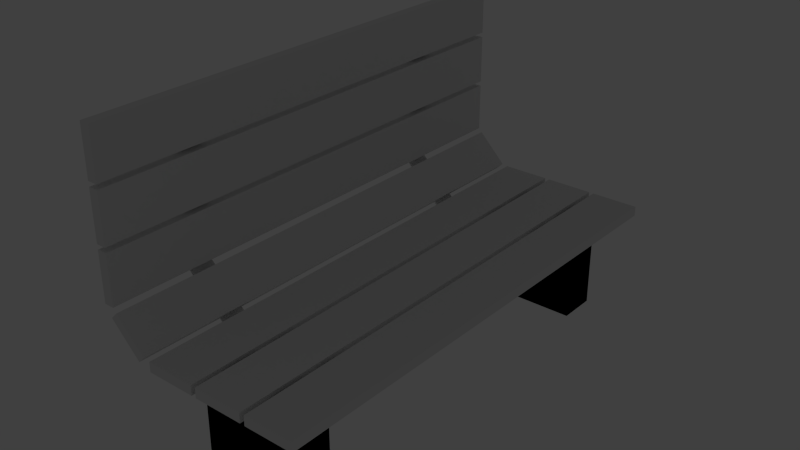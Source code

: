 # Source: Park_bench.blend  (saved by Blender 2.76.0; exported with 4.5.12 LTS)
import bpy
from mathutils import Matrix  # noqa: F401  (used for matrix-valued properties, if any)

bpy.ops.wm.read_factory_settings(use_empty=True)
scene = bpy.context.scene
scene.name = 'Scene'

# ---- collections
col_collection_1 = bpy.data.collections.new('Collection 1'); scene.collection.children.link(col_collection_1)

# ---- world
world_world = bpy.data.worlds.new('World'); scene.world = world_world
world_world.color = (0.05088, 0.05088, 0.05088)
world_world.use_sun_shadow = False
world_world.sun_shadow_jitter_overblur = 0.0
world_world.cycles.sampling_method = 'MANUAL'
world_world.cycles.sample_map_resolution = 256

# ---- lights
light_lamp = bpy.data.lights.new('Lamp', 'POINT')
light_lamp.transmission_factor = 0.0
light_lamp.cutoff_distance = 30.0
light_lamp.energy = 100.0
light_lamp.shadow_buffer_clip_start = 1.001
light_lamp.shadow_soft_size = 0.1
light_lamp.shadow_maximum_resolution = 0.006
light_lamp.use_absolute_resolution = True
light_lamp.cycles.use_multiple_importance_sampling = False

# ---- meshes
me_cube_014 = bpy.data.meshes.new('Cube.014')
me_cube_014.from_pydata([(-100.0, -100.0, -100.0), (-100.0, -100.0, 100.0), (-100.0, 100.0, -100.0), (-100.0, 100.0, 100.0), (100.0, -100.0, -100.0), (100.0, -100.0, 100.0), (100.0, 100.0, -100.0), (100.0, 100.0, 100.0), (-100.0, -100.0, -100.0), (-100.0, -100.0, 100.0), (-100.0, 100.0, -100.0), (-100.0, 100.0, 100.0), (100.0, -100.0, -100.0), (100.0, -100.0, 100.0), (100.0, 100.0, -100.0), (100.0, 100.0, 100.0), (-100.0, 86.27, 100.0), (-100.0, 86.27, -100.0), (100.0, 86.27, 100.0), (100.0, 86.27, -100.0), (-100.0, -87.03, -100.0), (100.0, -87.03, 100.0), (-100.0, -87.03, 100.0), (100.0, -87.03, -100.0), (85.0, 100.0, 100.0), (85.0, 100.0, -100.0), (85.0, -100.0, 100.0), (85.0, -100.0, -100.0), (85.0, 86.27, 100.0), (85.0, 86.27, -100.0), (85.0, -87.03, -100.0), (85.0, -87.03, 100.0), (-86.12, 100.0, -100.0), (-86.12, -100.0, 100.0), (-86.12, 86.27, 100.0), (-86.12, -87.03, 100.0), (-86.12, 100.0, 100.0), (-86.12, -100.0, -100.0), (-86.12, 86.27, -100.0), (-86.12, -87.03, -100.0), (-266.4, -1813.0, 460.0), (-266.1, -1813.0, 188.3), (-262.3, -1813.0, 184.5), (-262.3, -1812.0, 184.4), (-262.0, -1813.0, 460.0), (-266.4, -1688.0, 460.0), (-266.1, -1688.0, 188.3), (-266.1, -1688.0, 188.3), (-266.1, -1688.0, 188.3), (-266.1, -1688.0, 188.3), (-266.1, -1688.0, 188.3), (-266.1, -1688.0, 188.3), (-266.1, -1688.0, 188.3), (-266.1, -1688.0, 188.3), (-266.1, -1688.0, 188.3), (-266.1, -1688.0, 188.3), (-266.1, -1688.0, 188.3), (-266.1, -1688.0, 188.3), (-266.1, -1688.0, 188.0), (-266.1, -1688.0, 187.7), (-266.1, -1688.0, 187.3), (-266.1, -1688.0, 187.0), (-266.0, -1688.0, 186.7), (-266.0, -1688.0, 186.4), (-266.0, -1688.0, 186.0), (-266.0, -1688.0, 185.7), (-266.0, -1688.0, 185.4), (-265.9, -1688.0, 185.1), (-265.9, -1688.0, 184.8), (-265.9, -1812.0, 184.8), (-174.8, -1812.0, 96.92), (-175.2, -1812.0, 93.23), (-175.2, -1813.0, 93.08), (-174.8, -1813.0, 96.92), (-174.8, -1688.0, 96.92), (-182.7, -1688.0, 104.9), (-190.7, -1688.0, 112.8), (-198.6, -1688.0, 120.8), (-206.6, -1688.0, 128.7), (-214.5, -1688.0, 136.7), (-222.5, -1688.0, 144.6), (-230.4, -1688.0, 152.6), (-238.4, -1688.0, 160.5), (-246.4, -1688.0, 168.5), (-254.3, -1688.0, 176.5), (-262.3, -1688.0, 184.4), (-262.0, -1688.0, 460.0), (-262.6, -1688.0, 184.8), (-263.0, -1688.0, 185.1), (-263.3, -1688.0, 185.5), (-263.7, -1688.0, 185.8), (-264.0, -1688.0, 186.2), (-264.4, -1688.0, 186.5), (-264.7, -1688.0, 186.9), (-265.1, -1688.0, 187.2), (-265.4, -1688.0, 187.6), (-265.8, -1688.0, 187.9), (-174.9, -1688.0, 96.57), (-175.0, -1688.0, 96.23), (-175.1, -1688.0, 95.88), (-175.2, -1688.0, 95.54), (-175.3, -1688.0, 95.19), (-175.4, -1688.0, 94.85), (-175.6, -1688.0, 94.5), (-175.7, -1688.0, 94.16), (-175.8, -1688.0, 93.81), (-175.9, -1688.0, 93.47), (-176.0, -1688.0, 93.13), (-184.2, -1688.0, 101.5), (-192.3, -1688.0, 109.8), (-200.5, -1688.0, 118.1), (-208.7, -1688.0, 126.4), (-216.9, -1688.0, 134.8), (-225.0, -1688.0, 143.1), (-233.2, -1688.0, 151.4), (-241.4, -1688.0, 159.8), (-249.6, -1688.0, 168.1), (-257.7, -1688.0, 176.4), (125.8, -1688.0, 92.5), (125.8, -1813.0, 92.5), (125.8, -1813.0, 97.5), (125.8, -1688.0, 97.5), (-260.0, -2250.0, 510.0), (-240.0, -2250.0, 510.0), (-260.0, 250.0, 510.0), (-240.0, 250.0, 510.0), (-260.0, -2250.0, 410.0), (-240.0, -2250.0, 410.0), (-260.0, 250.0, 410.0), (-240.0, 250.0, 410.0), (-266.4, -312.5, 460.0), (-266.1, -312.5, 188.3), (-262.3, -312.5, 184.5), (-262.3, -312.5, 184.4), (-262.0, -312.5, 460.0), (-266.4, -187.5, 460.0), (-266.1, -187.5, 188.3), (-266.1, -187.5, 188.3), (-266.1, -187.5, 188.3), (-266.1, -187.5, 188.3), (-266.1, -187.5, 188.3), (-266.1, -187.5, 188.3), (-266.1, -187.5, 188.3), (-266.1, -187.5, 188.3), (-266.1, -187.5, 188.3), (-266.1, -187.5, 188.3), (-266.1, -187.5, 188.3), (-266.1, -187.5, 188.3), (-266.1, -187.5, 188.0), (-266.1, -187.5, 187.7), (-266.1, -187.5, 187.3), (-266.1, -187.5, 187.0), (-266.0, -187.5, 186.7), (-266.0, -187.5, 186.4), (-266.0, -187.5, 186.0), (-266.0, -187.5, 185.7), (-266.0, -187.5, 185.4), (-265.9, -187.5, 185.1), (-265.9, -187.5, 184.8), (-265.9, -312.5, 184.8), (-174.8, -312.5, 96.92), (-175.2, -312.5, 93.23), (-175.2, -312.5, 93.08), (-174.8, -312.5, 96.92), (-174.8, -187.5, 96.92), (-182.7, -187.5, 104.9), (-190.7, -187.5, 112.8), (-198.6, -187.5, 120.8), (-206.6, -187.5, 128.7), (-214.5, -187.5, 136.7), (-222.5, -187.5, 144.6), (-230.4, -187.5, 152.6), (-238.4, -187.5, 160.5), (-246.4, -187.5, 168.5), (-254.3, -187.5, 176.5), (-262.3, -187.5, 184.4), (-262.0, -187.5, 460.0), (-262.6, -187.5, 184.8), (-263.0, -187.5, 185.1), (-263.3, -187.5, 185.5), (-263.7, -187.5, 185.8), (-264.0, -187.5, 186.2), (-264.4, -187.5, 186.5), (-264.7, -187.5, 186.9), (-265.1, -187.5, 187.2), (-265.4, -187.5, 187.6), (-265.8, -187.5, 187.9), (-174.9, -187.5, 96.57), (-175.0, -187.5, 96.23), (-175.1, -187.5, 95.88), (-175.2, -187.5, 95.54), (-175.3, -187.5, 95.19), (-175.4, -187.5, 94.85), (-175.6, -187.5, 94.5), (-175.7, -187.5, 94.16), (-175.8, -187.5, 93.81), (-175.9, -187.5, 93.47), (-176.0, -187.5, 93.13), (-184.2, -187.5, 101.5), (-192.3, -187.5, 109.8), (-200.5, -187.5, 118.1), (-208.7, -187.5, 126.4), (-216.9, -187.5, 134.8), (-225.0, -187.5, 143.1), (-233.2, -187.5, 151.4), (-241.4, -187.5, 159.8), (-249.6, -187.5, 168.1), (-257.7, -187.5, 176.4), (125.8, -187.5, 92.5), (125.8, -312.5, 92.5), (125.8, -312.5, 97.5), (125.8, -187.5, 97.5), (-260.0, -2250.0, 400.0), (-240.0, -2250.0, 400.0), (-260.0, 250.0, 400.0), (-240.0, 250.0, 400.0), (-260.0, -2250.0, 300.0), (-240.0, -2250.0, 300.0), (-260.0, 250.0, 300.0), (-240.0, 250.0, 300.0), (-247.1, -2250.0, 168.0), (-233.0, -2250.0, 182.1), (-247.1, 250.0, 168.0), (-233.0, 250.0, 182.1), (-187.0, -2250.0, 107.9), (-172.9, -2250.0, 122.0), (-187.0, 250.0, 107.9), (-172.9, 250.0, 122.0), (-260.0, -2250.0, 290.0), (-240.0, -2250.0, 290.0), (-260.0, 250.0, 290.0), (-240.0, 250.0, 290.0), (-260.0, -2250.0, 190.0), (-240.0, -2250.0, 190.0), (-260.0, 250.0, 190.0), (-240.0, 250.0, 190.0), (-160.0, -2250.0, 100.0), (-160.0, -2250.0, 120.0), (-160.0, 250.0, 100.0), (-160.0, 250.0, 120.0), (-60.0, -2250.0, 100.0), (-60.0, -2250.0, 120.0), (-60.0, 250.0, 100.0), (-60.0, 250.0, 120.0), (60.0, -2250.0, 100.0), (60.0, -2250.0, 120.0), (60.0, 250.0, 100.0), (60.0, 250.0, 120.0), (160.0, -2250.0, 100.0), (160.0, -2250.0, 120.0), (160.0, 250.0, 100.0), (160.0, 250.0, 120.0), (-50.0, -2250.0, 100.0), (-50.0, -2250.0, 120.0), (-50.0, 250.0, 100.0), (-50.0, 250.0, 120.0), (50.0, -2250.0, 100.0), (50.0, -2250.0, 120.0), (50.0, 250.0, 100.0), (50.0, 250.0, 120.0), (-100.0, -2100.0, -100.0), (-100.0, -2100.0, 100.0), (-100.0, -1900.0, -100.0), (-100.0, -1900.0, 100.0), (100.0, -2100.0, -100.0), (100.0, -2100.0, 100.0), (100.0, -1900.0, -100.0), (100.0, -1900.0, 100.0), (-100.0, -2100.0, -100.0), (-100.0, -2100.0, 100.0), (-100.0, -1900.0, -100.0), (-100.0, -1900.0, 100.0), (100.0, -2100.0, -100.0), (100.0, -2100.0, 100.0), (100.0, -1900.0, -100.0), (100.0, -1900.0, 100.0), (-100.0, -1914.0, 100.0), (-100.0, -1914.0, -100.0), (100.0, -1914.0, 100.0), (100.0, -1914.0, -100.0), (-100.0, -2087.0, -100.0), (100.0, -2087.0, 100.0), (-100.0, -2087.0, 100.0), (100.0, -2087.0, -100.0), (85.0, -1900.0, 100.0), (85.0, -1900.0, -100.0), (85.0, -2100.0, 100.0), (85.0, -2100.0, -100.0), (85.0, -1914.0, 100.0), (85.0, -1914.0, -100.0), (85.0, -2087.0, -100.0), (85.0, -2087.0, 100.0), (-86.12, -1900.0, -100.0), (-86.12, -2100.0, 100.0), (-86.12, -1914.0, 100.0), (-86.12, -2087.0, 100.0), (-86.12, -1900.0, 100.0), (-86.12, -2100.0, -100.0), (-86.12, -1914.0, -100.0), (-86.12, -2087.0, -100.0)], [], [(1, 0, 2, 3), (3, 2, 6, 7), (7, 6, 4, 5), (5, 4, 0, 1), (0, 4, 6, 2), (5, 1, 3, 7), (16, 11, 10, 17), (24, 15, 14, 25), (21, 13, 12, 23), (33, 9, 8, 37), (29, 25, 14, 19), (34, 36, 11, 16), (35, 34, 16, 22), (30, 29, 19, 23), (15, 18, 19, 14), (22, 16, 17, 20), (9, 22, 20, 8), (27, 30, 23, 12), (33, 35, 22, 9), (18, 21, 23, 19), (13, 21, 31, 26), (37, 39, 30, 27), (39, 38, 29, 30), (21, 18, 28, 31), (18, 15, 24, 28), (38, 32, 25, 29), (13, 26, 27, 12), (36, 24, 25, 32), (11, 36, 32, 10), (17, 10, 32, 38), (20, 17, 38, 39), (8, 20, 39, 37), (26, 31, 35, 33), (31, 28, 34, 35), (28, 24, 36, 34), (26, 33, 37, 27), (40, 41, 42, 43, 44), (45, 46, 47, 48, 49, 50, 51, 52, 53, 54, 55, 56, 57, 58, 59, 60, 61, 62, 63, 64, 65, 66, 67, 68, 69, 41, 40), (43, 70, 42, 41, 69, 71, 72, 73), (74, 75, 76, 77, 78, 79, 80, 81, 82, 83, 84, 85, 42, 43, 70), (44, 43, 85, 86), (86, 85, 87, 88, 89, 90, 91, 92, 93, 94, 95, 96, 46, 45), (85, 84, 83, 82, 81, 80, 79, 78, 77, 76, 75, 74, 97, 98, 99, 100, 101, 102, 103, 104, 105, 106, 107, 108, 109, 110, 111, 112, 113, 114, 115, 116, 117, 68, 67, 66, 65, 64, 63, 62, 61, 60, 59, 58, 57, 56, 55, 54, 53, 52, 51, 50, 49, 48, 47, 46, 96, 95, 94, 93, 92, 91, 90, 89, 88, 87), (107, 118, 119, 72, 71), (73, 72, 119, 120), (74, 70, 73, 120, 121), (107, 106, 105, 104, 103, 102, 101, 100, 99, 98, 97, 74, 121, 118), (117, 116, 115, 114, 113, 112, 111, 110, 109, 108, 107, 71, 69, 68), (121, 120, 119, 118), (40, 44, 86, 45), (123, 125, 124, 122), (125, 129, 128, 124), (129, 127, 126, 128), (127, 123, 122, 126), (122, 124, 128, 126), (127, 129, 125, 123), (130, 131, 132, 133, 134), (135, 136, 137, 138, 139, 140, 141, 142, 143, 144, 145, 146, 147, 148, 149, 150, 151, 152, 153, 154, 155, 156, 157, 158, 159, 131, 130), (133, 160, 132, 131, 159, 161, 162, 163), (164, 165, 166, 167, 168, 169, 170, 171, 172, 173, 174, 175, 132, 133, 160), (134, 133, 175, 176), (176, 175, 177, 178, 179, 180, 181, 182, 183, 184, 185, 186, 136, 135), (175, 174, 173, 172, 171, 170, 169, 168, 167, 166, 165, 164, 187, 188, 189, 190, 191, 192, 193, 194, 195, 196, 197, 198, 199, 200, 201, 202, 203, 204, 205, 206, 207, 158, 157, 156, 155, 154, 153, 152, 151, 150, 149, 148, 147, 146, 145, 144, 143, 142, 141, 140, 139, 138, 137, 136, 186, 185, 184, 183, 182, 181, 180, 179, 178, 177), (197, 208, 209, 162, 161), (163, 162, 209, 210), (164, 160, 163, 210, 211), (197, 196, 195, 194, 193, 192, 191, 190, 189, 188, 187, 164, 211, 208), (207, 206, 205, 204, 203, 202, 201, 200, 199, 198, 197, 161, 159, 158), (211, 210, 209, 208), (130, 134, 176, 135), (213, 215, 214, 212), (215, 219, 218, 214), (219, 217, 216, 218), (217, 213, 212, 216), (212, 214, 218, 216), (217, 219, 215, 213), (221, 223, 222, 220), (223, 227, 226, 222), (227, 225, 224, 226), (225, 221, 220, 224), (220, 222, 226, 224), (225, 227, 223, 221), (229, 231, 230, 228), (231, 235, 234, 230), (235, 233, 232, 234), (233, 229, 228, 232), (228, 230, 234, 232), (233, 235, 231, 229), (237, 239, 238, 236), (239, 243, 242, 238), (243, 241, 240, 242), (241, 237, 236, 240), (236, 238, 242, 240), (241, 243, 239, 237), (245, 247, 246, 244), (247, 251, 250, 246), (251, 249, 248, 250), (249, 245, 244, 248), (244, 246, 250, 248), (249, 251, 247, 245), (253, 255, 254, 252), (255, 259, 258, 254), (259, 257, 256, 258), (257, 253, 252, 256), (252, 254, 258, 256), (257, 259, 255, 253), (261, 260, 262, 263), (263, 262, 266, 267), (267, 266, 264, 265), (265, 264, 260, 261), (260, 264, 266, 262), (265, 261, 263, 267), (276, 271, 270, 277), (284, 275, 274, 285), (281, 273, 272, 283), (293, 269, 268, 297), (289, 285, 274, 279), (294, 296, 271, 276), (295, 294, 276, 282), (290, 289, 279, 283), (275, 278, 279, 274), (282, 276, 277, 280), (269, 282, 280, 268), (287, 290, 283, 272), (293, 295, 282, 269), (278, 281, 283, 279), (273, 281, 291, 286), (297, 299, 290, 287), (299, 298, 289, 290), (281, 278, 288, 291), (278, 275, 284, 288), (298, 292, 285, 289), (273, 286, 287, 272), (296, 284, 285, 292), (271, 296, 292, 270), (277, 270, 292, 298), (280, 277, 298, 299), (268, 280, 299, 297), (286, 291, 295, 293), (291, 288, 294, 295), (288, 284, 296, 294), (286, 293, 297, 287)])
me_cube_014.polygons.foreach_set('use_smooth', [1, 1, 1, 1, 1, 1, 1, 1, 1, 1, 1, 1, 1, 1, 1, 1, 1, 1, 1, 1, 1, 1, 1, 1, 1, 1, 1, 1, 1, 1, 1, 1, 1, 1, 1, 1, 0, 0, 0, 0, 0, 0, 0, 0, 0, 0, 0, 0, 0, 0, 0, 0, 0, 0, 0, 0, 0, 0, 0, 0, 0, 0, 0, 0, 0, 0, 0, 0, 0, 0, 0, 0, 0, 0, 0, 0, 0, 0, 0, 0, 0, 0, 0, 0, 0, 0, 0, 0, 0, 0, 0, 0, 0, 0, 0, 0, 0, 0, 0, 0, 0, 0, 0, 0, 0, 0, 1, 1, 1, 1, 1, 1, 1, 1, 1, 1, 1, 1, 1, 1, 1, 1, 1, 1, 1, 1, 1, 1, 1, 1, 1, 1, 1, 1, 1, 1, 1, 1, 1, 1, 1, 1])
_uv = me_cube_014.uv_layers.new(name='UVMap')
_uv.uv.foreach_set('vector', [0.63, 0.7311, 0.63, 0.5662, 0.7949, 0.5662, 0.7949, 0.7311, 0.465, 0.7311, 0.465, 0.5662, 0.6299, 0.5662, 0.6299, 0.7311, 0.4673, 0.6487, 0.4673, 0.6487, 0.4673, 0.6487, 0.4673, 0.6487, 0.4673, 0.6487, 0.4673, 0.6487, 0.4673, 0.6487, 0.4673, 0.6487, 0.465, 0.7312, 0.6299, 0.7312, 0.6299, 0.8961, 0.465, 0.8961, 0.7949, 0.8961, 0.63, 0.8961, 0.63, 0.7312, 0.7949, 0.7312, 0.0, 0.0, 0.0, 0.0, 0.0, 0.0, 0.0, 0.0, 0.0, 0.0, 0.0, 0.0, 0.0, 0.0, 0.0, 0.0, 0.0, 0.0, 0.0, 0.0, 0.0, 0.0, 0.0, 0.0, 0.0, 0.0, 0.0, 0.0, 0.0, 0.0, 0.0, 0.0, 0.0, 0.0, 0.0, 0.0, 0.0, 0.0, 0.0, 0.0, 0.0, 0.0, 0.0, 0.0, 0.0, 0.0, 0.0, 0.0, 0.0, 0.0, 0.0, 0.0, 0.0, 0.0, 0.0, 0.0, 0.0, 0.0, 0.0, 0.0, 0.0, 0.0, 0.0, 0.0, 0.0, 0.0, 0.0, 0.0, 0.0, 0.0, 0.0, 0.0, 0.0, 0.0, 0.0, 0.0, 0.0, 0.0, 0.0, 0.0, 0.0, 0.0, 0.0, 0.0, 0.0, 0.0, 0.0, 0.0, 0.0, 0.0, 0.0, 0.0, 0.0, 0.0, 0.0, 0.0, 0.0, 0.0, 0.0, 0.0, 0.0, 0.0, 0.0, 0.0, 0.0, 0.0, 0.0, 0.0, 0.0, 0.0, 0.0, 0.0, 0.0, 0.0, 0.0, 0.0, 0.0, 0.0, 0.0, 0.0, 0.0, 0.0, 0.0, 0.0, 0.0, 0.0, 0.0, 0.0, 0.0, 0.0, 0.0, 0.0, 0.0, 0.0, 0.0, 0.0, 0.0, 0.0, 0.0, 0.0, 0.0, 0.0, 0.0, 0.0, 0.0, 0.0, 0.0, 0.0, 0.0, 0.0, 0.0, 0.0, 0.0, 0.0, 0.0, 0.0, 0.0, 0.0, 0.0, 0.0, 0.0, 0.0, 0.0, 0.0, 0.0, 0.0, 0.0, 0.0, 0.0, 0.0, 0.0, 0.0, 0.0, 0.0, 0.0, 0.0, 0.0, 0.0, 0.0, 0.0, 0.0, 0.0, 0.0, 0.0, 0.0, 0.0, 0.0, 0.0, 0.0, 0.0, 0.0, 0.0, 0.0, 0.0, 0.0, 0.0, 0.0, 0.0, 0.0, 0.0, 0.0, 0.0, 0.0, 0.0, 0.0, 0.0, 0.0, 0.0, 0.0, 0.0, 0.0, 0.0, 0.0, 0.0, 0.0, 0.0, 0.0, 0.0, 0.0, 0.0, 0.0, 0.0, 0.0, 0.0, 0.0, 0.0, 0.0, 0.0, 0.0, 0.0, 0.0, 0.0, 0.0, 0.0, 0.0, 0.0, 0.0, 0.0, 0.0, 0.0, 0.939, 0.4875, 0.939, 0.4548, 0.9395, 0.4547, 0.9395, 0.4548, 0.9395, 0.4875, 0.4673, 0.6422, 0.4673, 0.6422, 0.4673, 0.6422, 0.4673, 0.6422, 0.4673, 0.6422, 0.4673, 0.6422, 0.4673, 0.6422, 0.4673, 0.6422, 0.4673, 0.6422, 0.4673, 0.6422, 0.4673, 0.6422, 0.4673, 0.6422, 0.4673, 0.6422, 0.4673, 0.6422, 0.4673, 0.6422, 0.4673, 0.6422, 0.4673, 0.6422, 0.4673, 0.6422, 0.4673, 0.6422, 0.4673, 0.6422, 0.4673, 0.6422, 0.4673, 0.6422, 0.4673, 0.6422, 0.4673, 0.6422, 0.4673, 0.6422, 0.4673, 0.6422, 0.4673, 0.6422, 0.9406, 0.4652, 0.9346, 0.4638, 0.9404, 0.4652, 0.9404, 0.4793, 0.9402, 0.4681, 0.9402, 0.4548, 0.9404, 0.4547, 0.9408, 0.4652, 0.4673, 0.6422, 0.4673, 0.6422, 0.4673, 0.6422, 0.4673, 0.6422, 0.4673, 0.6422, 0.4673, 0.6422, 0.4673, 0.6422, 0.4673, 0.6422, 0.4673, 0.6422, 0.4673, 0.6422, 0.4673, 0.6422, 0.4673, 0.6422, 0.4673, 0.6422, 0.4673, 0.6422, 0.4673, 0.6422, 0.9199, 0.9547, 0.9199, 0.4547, 0.929, 0.4547, 0.929, 0.9547, 0.9381, 0.5011, 0.9389, 0.4547, 0.9389, 0.5011, 0.9381, 0.5011, 0.9381, 0.5011, 0.9381, 0.5011, 0.9381, 0.5011, 0.9381, 0.5011, 0.9381, 0.5011, 0.9381, 0.5011, 0.9381, 0.5011, 0.9381, 0.5011, 0.9381, 0.5011, 0.9381, 0.5011, 0.9402, 0.4553, 0.9402, 0.4553, 0.9402, 0.4553, 0.9402, 0.4553, 0.9402, 0.4553, 0.9402, 0.4553, 0.9402, 0.4553, 0.9402, 0.4553, 0.9402, 0.4553, 0.9402, 0.4553, 0.9402, 0.4553, 0.9402, 0.4553, 0.9402, 0.4553, 0.9402, 0.4553, 0.9402, 0.4553, 0.9402, 0.4553, 0.9401, 0.4553, 0.9401, 0.4553, 0.9401, 0.4553, 0.9401, 0.4552, 0.94, 0.4552, 0.9399, 0.455, 0.9396, 0.4547, 0.9402, 0.4553, 0.9402, 0.4553, 0.9402, 0.4553, 0.9402, 0.4553, 0.9402, 0.4553, 0.9402, 0.4553, 0.9402, 0.4553, 0.9402, 0.4553, 0.9402, 0.4553, 0.9402, 0.4553, 0.9402, 0.4553, 0.9402, 0.4553, 0.9402, 0.4553, 0.9402, 0.4553, 0.9402, 0.4553, 0.9402, 0.4553, 0.9402, 0.4553, 0.9402, 0.4553, 0.9402, 0.4553, 0.9402, 0.4553, 0.9402, 0.4553, 0.9396, 0.482, 0.9397, 0.4553, 0.9402, 0.4553, 0.9402, 0.4553, 0.9402, 0.4553, 0.9402, 0.4553, 0.9402, 0.4553, 0.9402, 0.4553, 0.9402, 0.4553, 0.9402, 0.4553, 0.9402, 0.4553, 0.9402, 0.4553, 0.9402, 0.4553, 0.9402, 0.4553, 0.9402, 0.4553, 0.9402, 0.4553, 0.9402, 0.4553, 0.9402, 0.4553, 0.9402, 0.4553, 0.9402, 0.4553, 0.9402, 0.4553, 0.9402, 0.4553, 0.4673, 0.6422, 0.4673, 0.6422, 0.4673, 0.6422, 0.4673, 0.6422, 0.4673, 0.6422, 0.9318, 0.4719, 0.9318, 0.4649, 0.9346, 0.4638, 0.9346, 0.4729, 0.4673, 0.6422, 0.4673, 0.6422, 0.4673, 0.6422, 0.4673, 0.6422, 0.4673, 0.6422, 0.9318, 0.465, 0.9318, 0.4656, 0.9318, 0.4662, 0.9318, 0.4668, 0.9318, 0.4675, 0.9318, 0.4681, 0.9318, 0.4687, 0.9318, 0.4693, 0.9318, 0.4718, 0.9318, 0.4718, 0.9318, 0.4718, 0.9318, 0.4718, 0.929, 0.4729, 0.929, 0.4638, 0.4673, 0.6422, 0.4673, 0.6422, 0.4673, 0.6422, 0.4673, 0.6422, 0.4673, 0.6422, 0.4673, 0.6422, 0.4673, 0.6422, 0.4673, 0.6422, 0.4673, 0.6422, 0.4673, 0.6422, 0.4673, 0.6422, 0.4673, 0.6422, 0.4673, 0.6422, 0.4673, 0.6422, 0.9381, 0.4638, 0.929, 0.4638, 0.929, 0.4547, 0.9381, 0.4547, 0.9318, 0.473, 0.9318, 0.4729, 0.9364, 0.4729, 0.9364, 0.473, 0.6535, 0.28, 0.72, 0.28, 0.72, 0.3465, 0.6535, 0.3465, 0.5201, 0.3465, 0.5201, 0.28, 0.5867, 0.28, 0.5867, 0.3465, 0.5867, 0.4799, 0.5201, 0.4799, 0.5201, 0.4133, 0.5867, 0.4133, 0.5867, 0.4132, 0.5201, 0.4132, 0.5201, 0.3466, 0.5867, 0.3466, 0.5868, 0.3465, 0.5868, 0.28, 0.6534, 0.28, 0.6534, 0.3465, 0.6534, 0.3466, 0.6534, 0.4132, 0.5868, 0.4132, 0.5868, 0.3466, 0.867, 0.4861, 0.867, 0.4616, 0.8674, 0.4616, 0.8674, 0.4616, 0.8674, 0.4861, 0.839, 0.9547, 0.8649, 0.4804, 0.8649, 0.4804, 0.8649, 0.4804, 0.8649, 0.4804, 0.8649, 0.4804, 0.8649, 0.4804, 0.8649, 0.4804, 0.8649, 0.4804, 0.8649, 0.4804, 0.8649, 0.4804, 0.8649, 0.4804, 0.8649, 0.4804, 0.8649, 0.4804, 0.8378, 0.636, 0.8378, 0.636, 0.8378, 0.6359, 0.8378, 0.6359, 0.8378, 0.6358, 0.8378, 0.6357, 0.8378, 0.6355, 0.8377, 0.6349, 0.8377, 0.6339, 0.8377, 0.6318, 0.8436, 0.6318, 0.8436, 0.636, 0.8449, 0.9547, 0.8678, 0.4694, 0.8649, 0.4752, 0.8677, 0.4694, 0.8677, 0.4799, 0.8675, 0.4716, 0.8675, 0.4616, 0.8676, 0.4616, 0.8679, 0.4694, 0.8631, 0.4568, 0.8631, 0.4669, 0.864, 0.4771, 0.8646, 0.4872, 0.8649, 0.4974, 0.8648, 0.5075, 0.8645, 0.5176, 0.8642, 0.5276, 0.8639, 0.5377, 0.8636, 0.5478, 0.8633, 0.5579, 0.8785, 0.4897, 0.8717, 0.4897, 0.8717, 0.4895, 0.8567, 0.4568, 0.8499, 0.8289, 0.8499, 0.4548, 0.8566, 0.4548, 0.8567, 0.8289, 0.8717, 0.4894, 0.8723, 0.4548, 0.8723, 0.4895, 0.8717, 0.4895, 0.8717, 0.4894, 0.8717, 0.4894, 0.8717, 0.4894, 0.8717, 0.4894, 0.8717, 0.4894, 0.8717, 0.4894, 0.8717, 0.4894, 0.8717, 0.4894, 0.8717, 0.4894, 0.8717, 0.4894, 0.8725, 0.4893, 0.8725, 0.4893, 0.8725, 0.4893, 0.8725, 0.4893, 0.8725, 0.4893, 0.8725, 0.4893, 0.8725, 0.4893, 0.8725, 0.4893, 0.8725, 0.4893, 0.8725, 0.4893, 0.8725, 0.4893, 0.8725, 0.4893, 0.8725, 0.4893, 0.8725, 0.4893, 0.8725, 0.4892, 0.8725, 0.4891, 0.8725, 0.4888, 0.8725, 0.4883, 0.8725, 0.4872, 0.8724, 0.485, 0.8724, 0.4807, 0.8724, 0.472, 0.8725, 0.4548, 0.8725, 0.4893, 0.8725, 0.4893, 0.8725, 0.4893, 0.8725, 0.4893, 0.8725, 0.4893, 0.8725, 0.4893, 0.8725, 0.4893, 0.8725, 0.4893, 0.8725, 0.4893, 0.8725, 0.4893, 0.8725, 0.4893, 0.8725, 0.4893, 0.8725, 0.4893, 0.8725, 0.4893, 0.8725, 0.4893, 0.8725, 0.4893, 0.8725, 0.4893, 0.8725, 0.4893, 0.8725, 0.4893, 0.8725, 0.4893, 0.8725, 0.4893, 0.8649, 0.4803, 0.8649, 0.4803, 0.8649, 0.4803, 0.8649, 0.4803, 0.8649, 0.4803, 0.8649, 0.4803, 0.8649, 0.4803, 0.8649, 0.4803, 0.8649, 0.4803, 0.8649, 0.4803, 0.8649, 0.4803, 0.8725, 0.4893, 0.8725, 0.4893, 0.8725, 0.4893, 0.8725, 0.4893, 0.8725, 0.4893, 0.8725, 0.4893, 0.8725, 0.4893, 0.8725, 0.4893, 0.8725, 0.4893, 0.8725, 0.4893, 0.8725, 0.4893, 0.8403, 0.4579, 0.8403, 0.4548, 0.8498, 0.455, 0.8497, 0.4581, 0.8497, 0.4584, 0.8649, 0.4744, 0.8649, 0.4692, 0.867, 0.4684, 0.867, 0.4752, 0.8631, 0.4568, 0.8567, 0.4568, 0.8567, 0.4568, 0.8567, 0.4548, 0.8631, 0.4548, 0.867, 0.4624, 0.867, 0.4629, 0.867, 0.4634, 0.867, 0.4638, 0.867, 0.4643, 0.8669, 0.4648, 0.8669, 0.4652, 0.8669, 0.4657, 0.867, 0.4676, 0.8669, 0.4676, 0.8669, 0.4676, 0.8669, 0.4676, 0.8649, 0.4684, 0.8649, 0.4616, 0.8377, 0.6221, 0.8377, 0.6123, 0.8376, 0.6025, 0.8376, 0.5927, 0.8376, 0.583, 0.8375, 0.5732, 0.8375, 0.5607, 0.8377, 0.5424, 0.8382, 0.5151, 0.8397, 0.4736, 0.8403, 0.4579, 0.8497, 0.4584, 0.8436, 0.6318, 0.8377, 0.6318, 0.8717, 0.4615, 0.8649, 0.4615, 0.8649, 0.4548, 0.8717, 0.4548, 0.867, 0.4862, 0.867, 0.4862, 0.8704, 0.4862, 0.8704, 0.4862, 0.4133, 0.278, 0.4799, 0.278, 0.4799, 0.3446, 0.4133, 0.3446, 0.28, 0.3446, 0.28, 0.278, 0.3465, 0.278, 0.3465, 0.3446, 0.3465, 0.4779, 0.28, 0.4779, 0.28, 0.4113, 0.3465, 0.4113, 0.3465, 0.4112, 0.28, 0.4112, 0.28, 0.3447, 0.3465, 0.3447, 0.3466, 0.3446, 0.3466, 0.278, 0.4132, 0.278, 0.4132, 0.3446, 0.4132, 0.3447, 0.4132, 0.4112, 0.3466, 0.4112, 0.3466, 0.3447, 0.9035, 0.03584, 0.9701, 0.03584, 0.9701, 0.1024, 0.9035, 0.1024, 0.7701, 0.1024, 0.7701, 0.03584, 0.8367, 0.03584, 0.8367, 0.1024, 0.8367, 0.2358, 0.7701, 0.2358, 0.7701, 0.1692, 0.8367, 0.1692, 0.8367, 0.1691, 0.7701, 0.1691, 0.7701, 0.1025, 0.8367, 0.1025, 0.8368, 0.1024, 0.8368, 0.03584, 0.9034, 0.03584, 0.9034, 0.1024, 0.9034, 0.1025, 0.9034, 0.1691, 0.8368, 0.1691, 0.8368, 0.1025, 0.1593, 0.2839, 0.2259, 0.2839, 0.2259, 0.3505, 0.1593, 0.3505, 0.026, 0.3505, 0.026, 0.2839, 0.09259, 0.2839, 0.09259, 0.3505, 0.09259, 0.4838, 0.026, 0.4838, 0.026, 0.4172, 0.09259, 0.4172, 0.09259, 0.4171, 0.026, 0.4171, 0.026, 0.3506, 0.09259, 0.3506, 0.09267, 0.3505, 0.09267, 0.2839, 0.1593, 0.2839, 0.1593, 0.3505, 0.1593, 0.3506, 0.1593, 0.4171, 0.09267, 0.4171, 0.09267, 0.3506, 0.6495, 0.03388, 0.7161, 0.03388, 0.7161, 0.1005, 0.6495, 0.1005, 0.5162, 0.1005, 0.5162, 0.03388, 0.5828, 0.03388, 0.5828, 0.1005, 0.5828, 0.2338, 0.5162, 0.2338, 0.5162, 0.1672, 0.5828, 0.1672, 0.5828, 0.1671, 0.5162, 0.1671, 0.5162, 0.1005, 0.5828, 0.1005, 0.5829, 0.1005, 0.5829, 0.03388, 0.6494, 0.03388, 0.6494, 0.1005, 0.6494, 0.1005, 0.6494, 0.1671, 0.5829, 0.1671, 0.5829, 0.1005, 0.1711, 0.03388, 0.2377, 0.03388, 0.2377, 0.1005, 0.1711, 0.1005, 0.03781, 0.1005, 0.03781, 0.03388, 0.1044, 0.03388, 0.1044, 0.1005, 0.1044, 0.2338, 0.03781, 0.2338, 0.03781, 0.1672, 0.1044, 0.1672, 0.1044, 0.1671, 0.03781, 0.1671, 0.03781, 0.1005, 0.1044, 0.1005, 0.1045, 0.1005, 0.1045, 0.03388, 0.1711, 0.03388, 0.1711, 0.1005, 0.1711, 0.1005, 0.1711, 0.1671, 0.1045, 0.1671, 0.1045, 0.1005, 0.4192, 0.03584, 0.4858, 0.03584, 0.4858, 0.1024, 0.4192, 0.1024, 0.2859, 0.1024, 0.2859, 0.03584, 0.3524, 0.03584, 0.3524, 0.1024, 0.3524, 0.2358, 0.2859, 0.2358, 0.2859, 0.1692, 0.3524, 0.1692, 0.3524, 0.1691, 0.2859, 0.1691, 0.2859, 0.1025, 0.3524, 0.1025, 0.3525, 0.1024, 0.3525, 0.03584, 0.4191, 0.03584, 0.4191, 0.1024, 0.4191, 0.1025, 0.4191, 0.1691, 0.3525, 0.1691, 0.3525, 0.1025, 0.02573, 0.8381, 0.02573, 0.7033, 0.1606, 0.7033, 0.1606, 0.8381, 0.02573, 0.7031, 0.02573, 0.5683, 0.1606, 0.5683, 0.1606, 0.7031, 0.2956, 0.5683, 0.2956, 0.7031, 0.1607, 0.7031, 0.1607, 0.5683, 0.1606, 0.8383, 0.1606, 0.9731, 0.02573, 0.9731, 0.02573, 0.8383, 0.1607, 0.7033, 0.2956, 0.7033, 0.2956, 0.8381, 0.1607, 0.8381, 0.2957, 0.7031, 0.2957, 0.5683, 0.4306, 0.5683, 0.4306, 0.7031, 0.4673, 0.6422, 0.4673, 0.6422, 0.4673, 0.6422, 0.4673, 0.6422, 0.4673, 0.6422, 0.4673, 0.6422, 0.4673, 0.6422, 0.4673, 0.6422, 0.4673, 0.6422, 0.4673, 0.6422, 0.4673, 0.6422, 0.4673, 0.6422, 0.4673, 0.6422, 0.4673, 0.6422, 0.4673, 0.6422, 0.4673, 0.6422, 0.4673, 0.6422, 0.4673, 0.6422, 0.4673, 0.6422, 0.4673, 0.6422, 0.4673, 0.6422, 0.4673, 0.6422, 0.4673, 0.6422, 0.4673, 0.6422, 0.4673, 0.6422, 0.4673, 0.6422, 0.4673, 0.6422, 0.4673, 0.6422, 0.4673, 0.6422, 0.4673, 0.6422, 0.4673, 0.6422, 0.4673, 0.6422, 0.4673, 0.6422, 0.4673, 0.6422, 0.4673, 0.6422, 0.4673, 0.6422, 0.4673, 0.6422, 0.4673, 0.6422, 0.4673, 0.6422, 0.4673, 0.6422, 0.4673, 0.6422, 0.4673, 0.6422, 0.4673, 0.6422, 0.4673, 0.6422, 0.4673, 0.6422, 0.4673, 0.6422, 0.4673, 0.6422, 0.4673, 0.6422, 0.4673, 0.6422, 0.4673, 0.6422, 0.4673, 0.6422, 0.4673, 0.6422, 0.4673, 0.6422, 0.4673, 0.6422, 0.4673, 0.6422, 0.4673, 0.6422, 0.4673, 0.6422, 0.4673, 0.6422, 0.4673, 0.6422, 0.4673, 0.6422, 0.4673, 0.6422, 0.4673, 0.6422, 0.4673, 0.6422, 0.4673, 0.6422, 0.4673, 0.6422, 0.4673, 0.6422, 0.4673, 0.6422, 0.4673, 0.6422, 0.4673, 0.6422, 0.4673, 0.6422, 0.4673, 0.6422, 0.4673, 0.6422, 0.4673, 0.6422, 0.4673, 0.6422, 0.4673, 0.6422, 0.4673, 0.6422, 0.4673, 0.6422, 0.4673, 0.6422, 0.4673, 0.6422, 0.4673, 0.6422, 0.4673, 0.6422, 0.4673, 0.6422, 0.4673, 0.6422, 0.4673, 0.6422, 0.4673, 0.6422, 0.4673, 0.6422, 0.4673, 0.6422, 0.4673, 0.6422, 0.4673, 0.6422, 0.4673, 0.6422, 0.4673, 0.6422, 0.4673, 0.6422, 0.4673, 0.6422, 0.4673, 0.6422, 0.4673, 0.6422, 0.4673, 0.6422, 0.4673, 0.6422, 0.4673, 0.6422, 0.4673, 0.6422, 0.4673, 0.6422, 0.4673, 0.6422, 0.4673, 0.6422, 0.4673, 0.6422, 0.4673, 0.6422, 0.4673, 0.6422, 0.4673, 0.6422, 0.4673, 0.6422, 0.4673, 0.6422, 0.4673, 0.6422, 0.4673, 0.6422, 0.4673, 0.6422, 0.4673, 0.6422, 0.4673, 0.6422, 0.4673, 0.6422, 0.4673, 0.6422, 0.4673, 0.6422, 0.4673, 0.6422, 0.4673, 0.6422, 0.4673, 0.6422, 0.4673, 0.6422])
me_cube_014.use_remesh_preserve_volume = False
me_cube_014.use_remesh_preserve_attributes = False
me_cube_014.use_mirror_vertex_groups = False
me_cube_014.update()

# ---- objects
ob_cube_011 = bpy.data.objects.new('Cube.011', me_cube_014)
ob_lamp = bpy.data.objects.new('Lamp', light_lamp)

# ---- transforms, parenting, visibility, modifiers, constraints
ob_cube_011.location = (0.0, 160.0, 20.0)
ob_cube_011.scale = (0.2, 0.08, 0.2)
ob_cube_011.lineart.crease_threshold = 0.0
ob_lamp.location = (4.076, 1.005, 5.904)
ob_lamp.rotation_euler = (0.6503, 0.05522, 1.866)
ob_lamp.lock_rotations_4d = False
ob_lamp.empty_display_type = 'ARROWS'
ob_lamp.color = (0.0, 0.0, 0.0, 0.0)
ob_lamp.lineart.crease_threshold = 0.0

# ---- collection membership
col_collection_1.objects.link(ob_cube_011)
col_collection_1.objects.link(ob_lamp)

# ---- scene / render settings (as saved in the file)
scene.frame_start = 1; scene.frame_end = 250; scene.frame_set(1)
scene.render.engine = 'BLENDER_EEVEE_NEXT'
scene.render.resolution_percentage = 50
scene.render.dither_intensity = 0.0
scene.cycles.use_denoising = False
scene.cycles.samples = 10
scene.cycles.sampling_pattern = 'TABULATED_SOBOL'
scene.cycles.light_sampling_threshold = 0.0
scene.cycles.use_adaptive_sampling = False
scene.cycles.use_light_tree = False
scene.cycles.blur_glossy = 0.0
scene.cycles.pixel_filter_type = 'GAUSSIAN'
scene.cycles.sample_clamp_indirect = 0.0
scene.view_settings.view_transform = 'Standard'
scene.unit_settings.scale_length = 0.01
bpy.context.view_layer.update()

# ---- added for rendering (the .blend has no active camera): camera
cam_auto = bpy.data.cameras.new('AutoCamera')
cam_auto.lens = 50.0
cam_auto.sensor_width = 36.0
cam_auto.clip_end = 4048.27
ob_auto_camera = bpy.data.objects.new('AutoCamera', cam_auto)
scene.collection.objects.link(ob_auto_camera)
ob_auto_camera.location = (220.029, -196.806, 245.537)
ob_auto_camera.rotation_euler = (1.09748, -7.21219e-08, 0.694738)
scene.camera = ob_auto_camera
bpy.context.view_layer.update()
